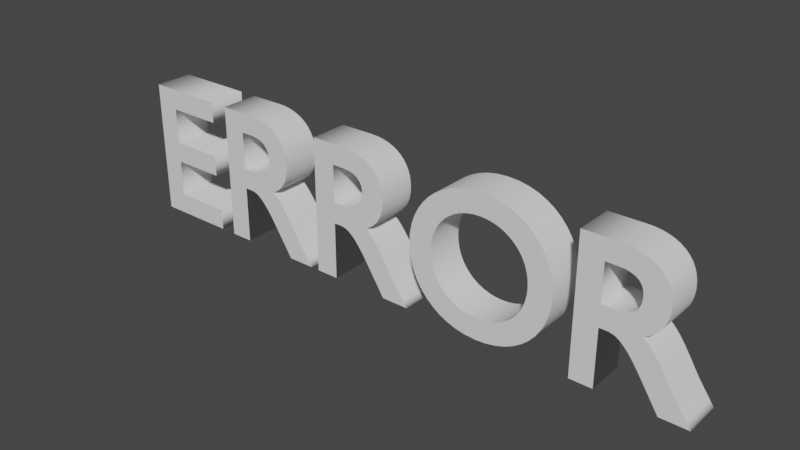 # Source: 3dModels.blend  (saved by Blender 3.0.42; exported with 4.5.12 LTS)
import bpy
from mathutils import Matrix  # noqa: F401  (used for matrix-valued properties, if any)

bpy.ops.wm.read_factory_settings(use_empty=True)
scene = bpy.context.scene
scene.name = 'Scene'

# ---- world
world_world = bpy.data.worlds.new('World'); scene.world = world_world
world_world.use_nodes = True; world_world.node_tree.nodes.clear()
_N = world_world.node_tree.nodes; _L = world_world.node_tree.links
n0 = _N.new('ShaderNodeOutputWorld'); n0.name = 'World Output'; n0.location = (300, 300)
n1 = _N.new('ShaderNodeBackground'); n1.name = 'Background'; n1.location = (10, 300)
n1.inputs[0].default_value = (0.05088, 0.05088, 0.05088, 1.0)
_L.new(n1.outputs[0], n0.inputs[0])
n0.is_active_output = True
world_world.color = (0.05088, 0.05088, 0.05088)
world_world.use_sun_shadow = False
world_world.sun_shadow_jitter_overblur = 0.0

# ---- curves / text
txt_error = bpy.data.curves.new('Error', 'FONT')
txt_error.dimensions = '2D'
txt_error.body = 'ERROR'
txt_error.offset = 0.01
txt_error.extrude = 0.1
txt_error.offset_x = -1.6
txt_error.offset_y = -0.3

# ---- objects
ob_error = bpy.data.objects.new('Error', txt_error)

# ---- transforms, parenting, visibility, modifiers, constraints
ob_error.location = (0.0, 0.0, 0.0)
ob_error.rotation_euler = (1.571, -2.22e-16, -2.22e-16)

# ---- collection membership
scene.collection.objects.link(ob_error)

# ---- scene / render settings (as saved in the file)
scene.frame_start = 1; scene.frame_end = 250; scene.frame_set(1)
scene.render.engine = 'BLENDER_EEVEE_NEXT'
scene.cycles.sampling_pattern = 'TABULATED_SOBOL'
scene.cycles.use_light_tree = False
scene.view_settings.view_transform = 'Filmic'
bpy.context.view_layer.update()

# ---- added for rendering (the .blend has no active camera and no usable light): camera, sun
cam_auto = bpy.data.cameras.new('AutoCamera')
cam_auto.lens = 50.0
cam_auto.sensor_width = 36.0
cam_auto.clip_end = 1000.0
ob_auto_camera = bpy.data.objects.new('AutoCamera', cam_auto)
scene.collection.objects.link(ob_auto_camera)
ob_auto_camera.location = (2.90932, -3.48519, 2.36446)
ob_auto_camera.rotation_euler = (1.09748, -7.21219e-08, 0.694738)
scene.camera = ob_auto_camera
light_auto_sun = bpy.data.lights.new('AutoSun', 'SUN')
light_auto_sun.energy = 3.0
light_auto_sun.angle = 0.0523599
ob_auto_sun = bpy.data.objects.new('AutoSun', light_auto_sun)
scene.collection.objects.link(ob_auto_sun)
ob_auto_sun.rotation_euler = (0.872665, 0.174533, 0.523599)
bpy.context.view_layer.update()
